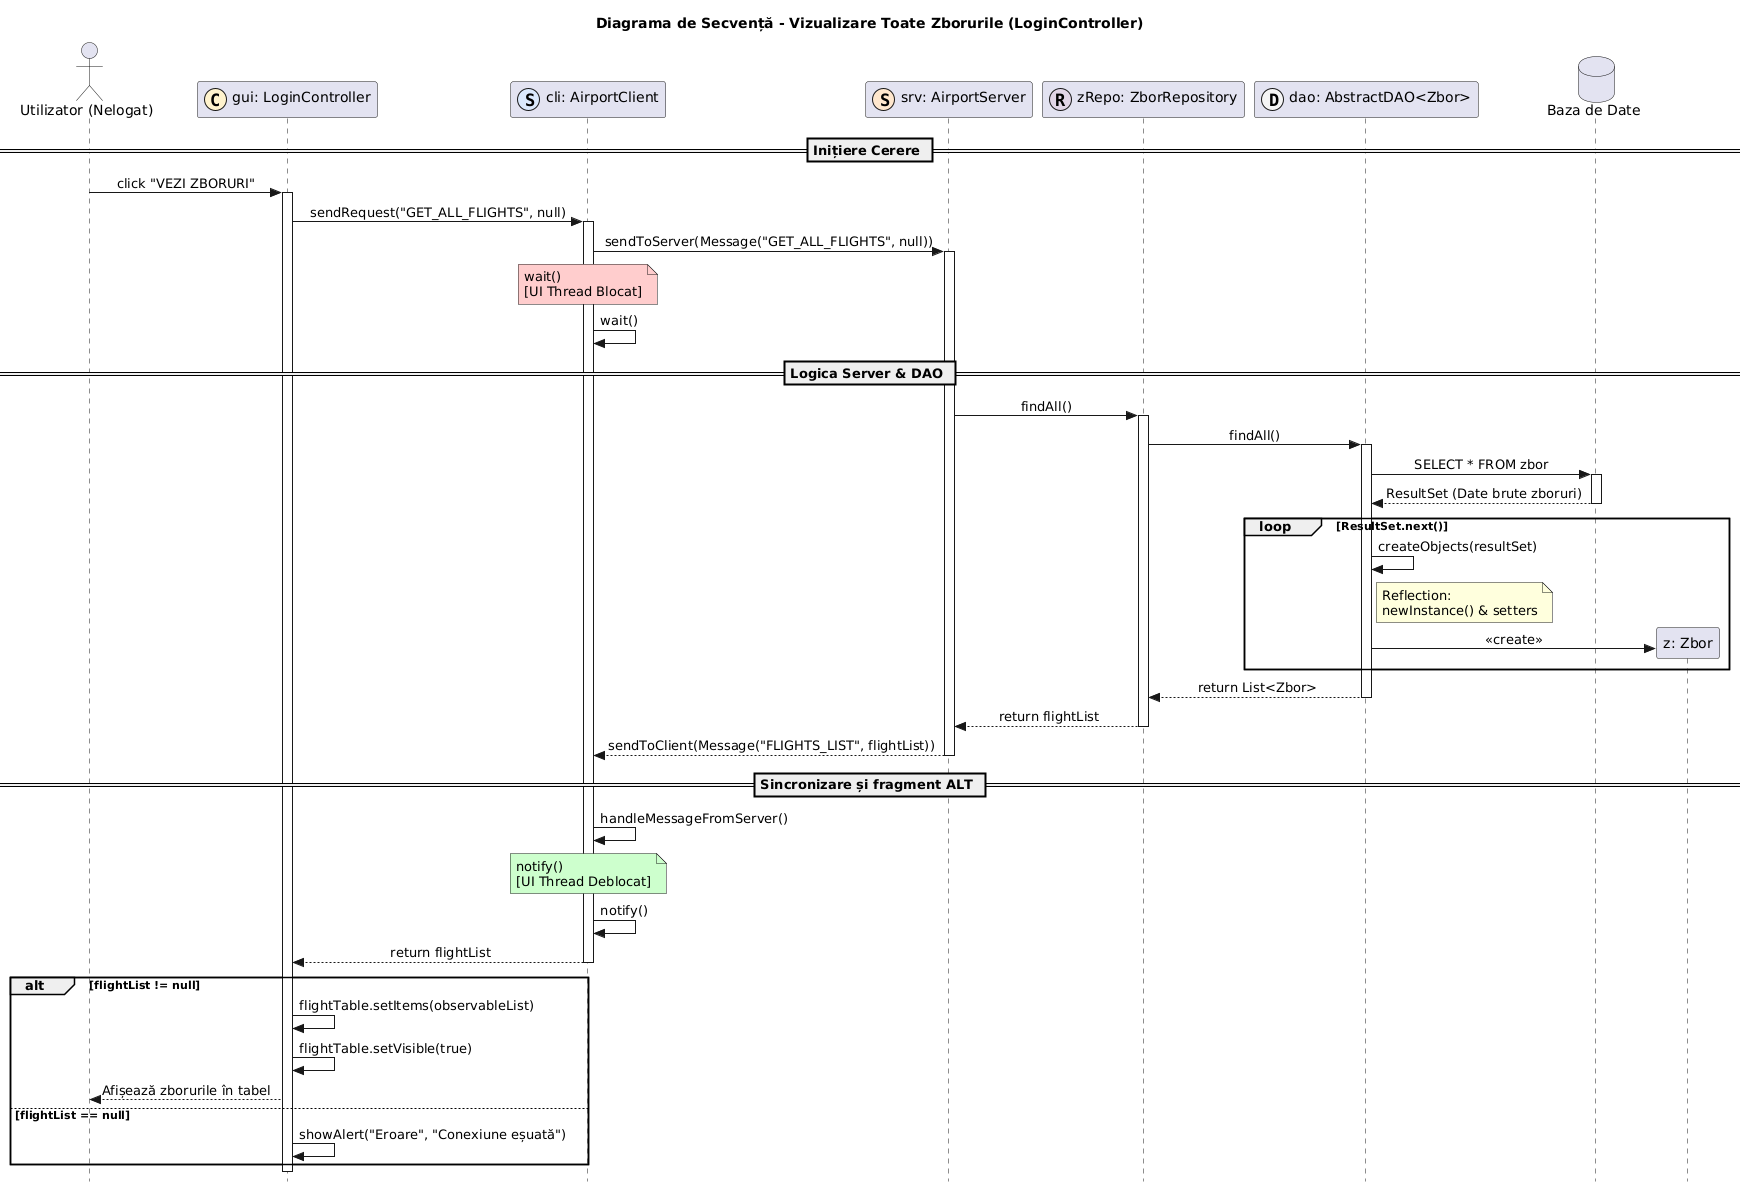

The diagram above was rendered by PlantUML. Its source (embedded in the PNG):
@startuml
title Diagrama de Secvență - Vizualizare Toate Zborurile (LoginController)

skinparam Style strictuml
skinparam SequenceMessageAlignment center

actor "Utilizator (Nelogat)" as U
participant "gui: LoginController" as C << (C,#FFF2CC) >>
participant "cli: AirportClient" as CLI << (S,#DAE8FC) >>
participant "srv: AirportServer" as SRV << (S,#FFE6CC) >>
participant "zRepo: ZborRepository" as REPO << (R,#E1D5E7) >>
participant "dao: AbstractDAO<Zbor>" as DAO << (D,#F5F5F5) >>
database "Baza de Date" as DB

== Inițiere Cerere ==

U -> C : click "VEZI ZBORURI"
activate C

C -> CLI : sendRequest("GET_ALL_FLIGHTS", null)
activate CLI
CLI -> SRV : sendToServer(Message("GET_ALL_FLIGHTS", null))
activate SRV

note over CLI #FFCCCC: wait() \n[UI Thread Blocat]
CLI -> CLI : wait()

== Logica Server & DAO ==

SRV -> REPO : findAll()
activate REPO
REPO -> DAO : findAll()
activate DAO

DAO -> DB : SELECT * FROM zbor
activate DB
DB --> DAO : ResultSet (Date brute zboruri)
deactivate DB

loop ResultSet.next()
    DAO -> DAO : createObjects(resultSet)
    note right of DAO : Reflection:\nnewInstance() & setters
    create participant "z: Zbor" as ZBOR
    DAO -> ZBOR : <<create>>
end

DAO --> REPO : return List<Zbor>
deactivate DAO
REPO --> SRV : return flightList
deactivate REPO

SRV --> CLI : sendToClient(Message("FLIGHTS_LIST", flightList))
deactivate SRV

== Sincronizare și fragment ALT ==

CLI -> CLI : handleMessageFromServer()
note over CLI #CCFFCC: notify() \n[UI Thread Deblocat]
CLI -> CLI : notify()

CLI --> C : return flightList
deactivate CLI

alt flightList != null
    C -> C : flightTable.setItems(observableList)
    C -> C : flightTable.setVisible(true)
    C --> U : Afișează zborurile în tabel
else flightList == null
    C -> C : showAlert("Eroare", "Conexiune eșuată")
end

deactivate C
@enduml